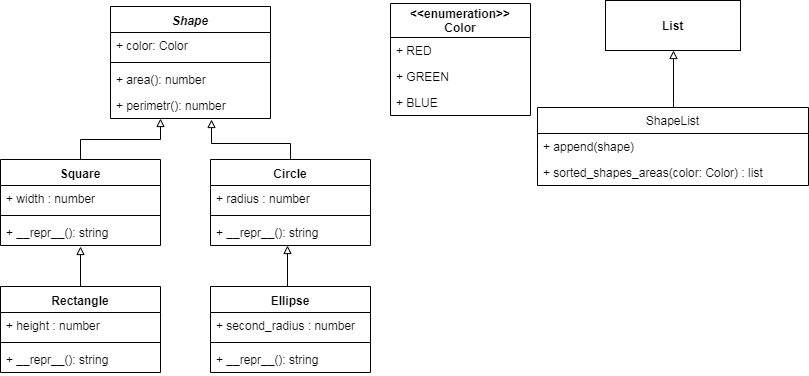

The diagram above was exported from draw.io. Its source (the exported page's mxGraphModel, read from the mxfile embedded in the PNG):
<mxGraphModel dx="432" dy="718" grid="1" gridSize="10" guides="1" tooltips="1" connect="1" arrows="1" fold="1" page="1" pageScale="1" pageWidth="827" pageHeight="1169" math="0" shadow="0">
  <root>
    <mxCell id="0" />
    <mxCell id="1" parent="0" />
    <mxCell id="SQlNUO55_Y5onhKiSC0J-1" value="Shape" style="swimlane;fontStyle=3;align=center;verticalAlign=top;childLayout=stackLayout;horizontal=1;startSize=26;horizontalStack=0;resizeParent=1;resizeParentMax=0;resizeLast=0;collapsible=1;marginBottom=0;" vertex="1" parent="1">
      <mxGeometry x="120" y="33" width="160" height="112" as="geometry" />
    </mxCell>
    <mxCell id="SQlNUO55_Y5onhKiSC0J-2" value="+ color: Color" style="text;strokeColor=none;fillColor=none;align=left;verticalAlign=top;spacingLeft=4;spacingRight=4;overflow=hidden;rotatable=0;points=[[0,0.5],[1,0.5]];portConstraint=eastwest;" vertex="1" parent="SQlNUO55_Y5onhKiSC0J-1">
      <mxGeometry y="26" width="160" height="26" as="geometry" />
    </mxCell>
    <mxCell id="SQlNUO55_Y5onhKiSC0J-3" value="" style="line;strokeWidth=1;fillColor=none;align=left;verticalAlign=middle;spacingTop=-1;spacingLeft=3;spacingRight=3;rotatable=0;labelPosition=right;points=[];portConstraint=eastwest;" vertex="1" parent="SQlNUO55_Y5onhKiSC0J-1">
      <mxGeometry y="52" width="160" height="8" as="geometry" />
    </mxCell>
    <mxCell id="SQlNUO55_Y5onhKiSC0J-4" value="+ area(): number" style="text;strokeColor=none;fillColor=none;align=left;verticalAlign=top;spacingLeft=4;spacingRight=4;overflow=hidden;rotatable=0;points=[[0,0.5],[1,0.5]];portConstraint=eastwest;" vertex="1" parent="SQlNUO55_Y5onhKiSC0J-1">
      <mxGeometry y="60" width="160" height="26" as="geometry" />
    </mxCell>
    <mxCell id="SQlNUO55_Y5onhKiSC0J-10" value="+ perimetr(): number" style="text;strokeColor=none;fillColor=none;align=left;verticalAlign=top;spacingLeft=4;spacingRight=4;overflow=hidden;rotatable=0;points=[[0,0.5],[1,0.5]];portConstraint=eastwest;" vertex="1" parent="SQlNUO55_Y5onhKiSC0J-1">
      <mxGeometry y="86" width="160" height="26" as="geometry" />
    </mxCell>
    <mxCell id="SQlNUO55_Y5onhKiSC0J-15" value="Square" style="swimlane;fontStyle=1;align=center;verticalAlign=top;childLayout=stackLayout;horizontal=1;startSize=26;horizontalStack=0;resizeParent=1;resizeParentMax=0;resizeLast=0;collapsible=1;marginBottom=0;" vertex="1" parent="1">
      <mxGeometry x="10" y="186" width="160" height="86" as="geometry" />
    </mxCell>
    <mxCell id="SQlNUO55_Y5onhKiSC0J-16" value="+ width : number" style="text;strokeColor=none;fillColor=none;align=left;verticalAlign=top;spacingLeft=4;spacingRight=4;overflow=hidden;rotatable=0;points=[[0,0.5],[1,0.5]];portConstraint=eastwest;" vertex="1" parent="SQlNUO55_Y5onhKiSC0J-15">
      <mxGeometry y="26" width="160" height="26" as="geometry" />
    </mxCell>
    <mxCell id="SQlNUO55_Y5onhKiSC0J-17" value="" style="line;strokeWidth=1;fillColor=none;align=left;verticalAlign=middle;spacingTop=-1;spacingLeft=3;spacingRight=3;rotatable=0;labelPosition=right;points=[];portConstraint=eastwest;" vertex="1" parent="SQlNUO55_Y5onhKiSC0J-15">
      <mxGeometry y="52" width="160" height="8" as="geometry" />
    </mxCell>
    <mxCell id="SQlNUO55_Y5onhKiSC0J-18" value="+ __repr__(): string" style="text;strokeColor=none;fillColor=none;align=left;verticalAlign=top;spacingLeft=4;spacingRight=4;overflow=hidden;rotatable=0;points=[[0,0.5],[1,0.5]];portConstraint=eastwest;" vertex="1" parent="SQlNUO55_Y5onhKiSC0J-15">
      <mxGeometry y="60" width="160" height="26" as="geometry" />
    </mxCell>
    <mxCell id="SQlNUO55_Y5onhKiSC0J-32" style="edgeStyle=orthogonalEdgeStyle;rounded=0;orthogonalLoop=1;jettySize=auto;html=1;exitX=0.5;exitY=0;exitDx=0;exitDy=0;entryX=0.5;entryY=1.038;entryDx=0;entryDy=0;entryPerimeter=0;endArrow=block;endFill=0;" edge="1" parent="1" source="SQlNUO55_Y5onhKiSC0J-19" target="SQlNUO55_Y5onhKiSC0J-18">
      <mxGeometry relative="1" as="geometry" />
    </mxCell>
    <mxCell id="SQlNUO55_Y5onhKiSC0J-19" value="Rectangle" style="swimlane;fontStyle=1;align=center;verticalAlign=top;childLayout=stackLayout;horizontal=1;startSize=26;horizontalStack=0;resizeParent=1;resizeParentMax=0;resizeLast=0;collapsible=1;marginBottom=0;" vertex="1" parent="1">
      <mxGeometry x="10" y="313" width="160" height="86" as="geometry" />
    </mxCell>
    <mxCell id="SQlNUO55_Y5onhKiSC0J-20" value="+ height : number" style="text;strokeColor=none;fillColor=none;align=left;verticalAlign=top;spacingLeft=4;spacingRight=4;overflow=hidden;rotatable=0;points=[[0,0.5],[1,0.5]];portConstraint=eastwest;" vertex="1" parent="SQlNUO55_Y5onhKiSC0J-19">
      <mxGeometry y="26" width="160" height="26" as="geometry" />
    </mxCell>
    <mxCell id="SQlNUO55_Y5onhKiSC0J-21" value="" style="line;strokeWidth=1;fillColor=none;align=left;verticalAlign=middle;spacingTop=-1;spacingLeft=3;spacingRight=3;rotatable=0;labelPosition=right;points=[];portConstraint=eastwest;" vertex="1" parent="SQlNUO55_Y5onhKiSC0J-19">
      <mxGeometry y="52" width="160" height="8" as="geometry" />
    </mxCell>
    <mxCell id="SQlNUO55_Y5onhKiSC0J-22" value="+ __repr__(): string" style="text;strokeColor=none;fillColor=none;align=left;verticalAlign=top;spacingLeft=4;spacingRight=4;overflow=hidden;rotatable=0;points=[[0,0.5],[1,0.5]];portConstraint=eastwest;" vertex="1" parent="SQlNUO55_Y5onhKiSC0J-19">
      <mxGeometry y="60" width="160" height="26" as="geometry" />
    </mxCell>
    <mxCell id="SQlNUO55_Y5onhKiSC0J-24" value="Circle" style="swimlane;fontStyle=1;align=center;verticalAlign=top;childLayout=stackLayout;horizontal=1;startSize=26;horizontalStack=0;resizeParent=1;resizeParentMax=0;resizeLast=0;collapsible=1;marginBottom=0;" vertex="1" parent="1">
      <mxGeometry x="220" y="186" width="160" height="86" as="geometry" />
    </mxCell>
    <mxCell id="SQlNUO55_Y5onhKiSC0J-25" value="+ radius : number" style="text;strokeColor=none;fillColor=none;align=left;verticalAlign=top;spacingLeft=4;spacingRight=4;overflow=hidden;rotatable=0;points=[[0,0.5],[1,0.5]];portConstraint=eastwest;" vertex="1" parent="SQlNUO55_Y5onhKiSC0J-24">
      <mxGeometry y="26" width="160" height="26" as="geometry" />
    </mxCell>
    <mxCell id="SQlNUO55_Y5onhKiSC0J-26" value="" style="line;strokeWidth=1;fillColor=none;align=left;verticalAlign=middle;spacingTop=-1;spacingLeft=3;spacingRight=3;rotatable=0;labelPosition=right;points=[];portConstraint=eastwest;" vertex="1" parent="SQlNUO55_Y5onhKiSC0J-24">
      <mxGeometry y="52" width="160" height="8" as="geometry" />
    </mxCell>
    <mxCell id="SQlNUO55_Y5onhKiSC0J-27" value="+ __repr__(): string" style="text;strokeColor=none;fillColor=none;align=left;verticalAlign=top;spacingLeft=4;spacingRight=4;overflow=hidden;rotatable=0;points=[[0,0.5],[1,0.5]];portConstraint=eastwest;" vertex="1" parent="SQlNUO55_Y5onhKiSC0J-24">
      <mxGeometry y="60" width="160" height="26" as="geometry" />
    </mxCell>
    <mxCell id="SQlNUO55_Y5onhKiSC0J-28" value="Ellipse" style="swimlane;fontStyle=1;align=center;verticalAlign=top;childLayout=stackLayout;horizontal=1;startSize=26;horizontalStack=0;resizeParent=1;resizeParentMax=0;resizeLast=0;collapsible=1;marginBottom=0;" vertex="1" parent="1">
      <mxGeometry x="220" y="313" width="160" height="86" as="geometry" />
    </mxCell>
    <mxCell id="SQlNUO55_Y5onhKiSC0J-29" value="+ second_radius : number" style="text;strokeColor=none;fillColor=none;align=left;verticalAlign=top;spacingLeft=4;spacingRight=4;overflow=hidden;rotatable=0;points=[[0,0.5],[1,0.5]];portConstraint=eastwest;" vertex="1" parent="SQlNUO55_Y5onhKiSC0J-28">
      <mxGeometry y="26" width="160" height="26" as="geometry" />
    </mxCell>
    <mxCell id="SQlNUO55_Y5onhKiSC0J-30" value="" style="line;strokeWidth=1;fillColor=none;align=left;verticalAlign=middle;spacingTop=-1;spacingLeft=3;spacingRight=3;rotatable=0;labelPosition=right;points=[];portConstraint=eastwest;" vertex="1" parent="SQlNUO55_Y5onhKiSC0J-28">
      <mxGeometry y="52" width="160" height="8" as="geometry" />
    </mxCell>
    <mxCell id="SQlNUO55_Y5onhKiSC0J-31" value="+ __repr__(): string" style="text;strokeColor=none;fillColor=none;align=left;verticalAlign=top;spacingLeft=4;spacingRight=4;overflow=hidden;rotatable=0;points=[[0,0.5],[1,0.5]];portConstraint=eastwest;" vertex="1" parent="SQlNUO55_Y5onhKiSC0J-28">
      <mxGeometry y="60" width="160" height="26" as="geometry" />
    </mxCell>
    <mxCell id="SQlNUO55_Y5onhKiSC0J-33" style="edgeStyle=orthogonalEdgeStyle;rounded=0;orthogonalLoop=1;jettySize=auto;html=1;exitX=0.5;exitY=0;exitDx=0;exitDy=0;endArrow=block;endFill=0;" edge="1" parent="1" source="SQlNUO55_Y5onhKiSC0J-28" target="SQlNUO55_Y5onhKiSC0J-27">
      <mxGeometry relative="1" as="geometry">
        <mxPoint x="100" y="323" as="sourcePoint" />
        <mxPoint x="100" y="283" as="targetPoint" />
        <Array as="points">
          <mxPoint x="297" y="313" />
        </Array>
      </mxGeometry>
    </mxCell>
    <mxCell id="SQlNUO55_Y5onhKiSC0J-34" style="edgeStyle=orthogonalEdgeStyle;rounded=0;orthogonalLoop=1;jettySize=auto;html=1;exitX=0.5;exitY=0;exitDx=0;exitDy=0;endArrow=block;endFill=0;" edge="1" parent="1" source="SQlNUO55_Y5onhKiSC0J-15" target="SQlNUO55_Y5onhKiSC0J-10">
      <mxGeometry relative="1" as="geometry">
        <mxPoint x="110" y="333" as="sourcePoint" />
        <mxPoint x="110" y="293" as="targetPoint" />
        <Array as="points">
          <mxPoint x="90" y="166" />
          <mxPoint x="170" y="166" />
        </Array>
      </mxGeometry>
    </mxCell>
    <mxCell id="SQlNUO55_Y5onhKiSC0J-37" style="edgeStyle=orthogonalEdgeStyle;rounded=0;orthogonalLoop=1;jettySize=auto;html=1;exitX=0.5;exitY=0;exitDx=0;exitDy=0;endArrow=block;endFill=0;entryX=0.631;entryY=1.038;entryDx=0;entryDy=0;entryPerimeter=0;" edge="1" parent="1" source="SQlNUO55_Y5onhKiSC0J-24" target="SQlNUO55_Y5onhKiSC0J-10">
      <mxGeometry relative="1" as="geometry">
        <mxPoint x="140" y="363" as="sourcePoint" />
        <mxPoint x="190" y="160" as="targetPoint" />
        <Array as="points">
          <mxPoint x="300" y="170" />
          <mxPoint x="221" y="170" />
        </Array>
      </mxGeometry>
    </mxCell>
    <mxCell id="SQlNUO55_Y5onhKiSC0J-38" value="&lt;&lt;enumeration&gt;&gt;&#10;Color" style="swimlane;fontStyle=1;childLayout=stackLayout;horizontal=1;startSize=34;fillColor=none;horizontalStack=0;resizeParent=1;resizeParentMax=0;resizeLast=0;collapsible=1;marginBottom=0;" vertex="1" parent="1">
      <mxGeometry x="400" y="30" width="140" height="112" as="geometry" />
    </mxCell>
    <mxCell id="SQlNUO55_Y5onhKiSC0J-39" value="+ RED" style="text;strokeColor=none;fillColor=none;align=left;verticalAlign=top;spacingLeft=4;spacingRight=4;overflow=hidden;rotatable=0;points=[[0,0.5],[1,0.5]];portConstraint=eastwest;" vertex="1" parent="SQlNUO55_Y5onhKiSC0J-38">
      <mxGeometry y="34" width="140" height="26" as="geometry" />
    </mxCell>
    <mxCell id="SQlNUO55_Y5onhKiSC0J-40" value="+ GREEN" style="text;strokeColor=none;fillColor=none;align=left;verticalAlign=top;spacingLeft=4;spacingRight=4;overflow=hidden;rotatable=0;points=[[0,0.5],[1,0.5]];portConstraint=eastwest;" vertex="1" parent="SQlNUO55_Y5onhKiSC0J-38">
      <mxGeometry y="60" width="140" height="26" as="geometry" />
    </mxCell>
    <mxCell id="SQlNUO55_Y5onhKiSC0J-41" value="+ BLUE" style="text;strokeColor=none;fillColor=none;align=left;verticalAlign=top;spacingLeft=4;spacingRight=4;overflow=hidden;rotatable=0;points=[[0,0.5],[1,0.5]];portConstraint=eastwest;" vertex="1" parent="SQlNUO55_Y5onhKiSC0J-38">
      <mxGeometry y="86" width="140" height="26" as="geometry" />
    </mxCell>
    <mxCell id="SQlNUO55_Y5onhKiSC0J-42" value="&lt;b&gt;List&lt;/b&gt;" style="html=1;" vertex="1" parent="1">
      <mxGeometry x="615" y="27" width="135" height="50" as="geometry" />
    </mxCell>
    <mxCell id="SQlNUO55_Y5onhKiSC0J-47" value="ShapeList" style="swimlane;fontStyle=0;childLayout=stackLayout;horizontal=1;startSize=26;fillColor=none;horizontalStack=0;resizeParent=1;resizeParentMax=0;resizeLast=0;collapsible=1;marginBottom=0;" vertex="1" parent="1">
      <mxGeometry x="547" y="134" width="271" height="78" as="geometry" />
    </mxCell>
    <mxCell id="SQlNUO55_Y5onhKiSC0J-48" value="+ append(shape)" style="text;strokeColor=none;fillColor=none;align=left;verticalAlign=top;spacingLeft=4;spacingRight=4;overflow=hidden;rotatable=0;points=[[0,0.5],[1,0.5]];portConstraint=eastwest;" vertex="1" parent="SQlNUO55_Y5onhKiSC0J-47">
      <mxGeometry y="26" width="271" height="26" as="geometry" />
    </mxCell>
    <mxCell id="SQlNUO55_Y5onhKiSC0J-49" value="+ sorted_shapes_areas(color: Color) : list" style="text;strokeColor=none;fillColor=none;align=left;verticalAlign=top;spacingLeft=4;spacingRight=4;overflow=hidden;rotatable=0;points=[[0,0.5],[1,0.5]];portConstraint=eastwest;" vertex="1" parent="SQlNUO55_Y5onhKiSC0J-47">
      <mxGeometry y="52" width="271" height="26" as="geometry" />
    </mxCell>
    <mxCell id="SQlNUO55_Y5onhKiSC0J-51" style="edgeStyle=orthogonalEdgeStyle;rounded=0;orthogonalLoop=1;jettySize=auto;html=1;exitX=0.5;exitY=0;exitDx=0;exitDy=0;endArrow=block;endFill=0;entryX=0.5;entryY=1;entryDx=0;entryDy=0;" edge="1" parent="1" source="SQlNUO55_Y5onhKiSC0J-47" target="SQlNUO55_Y5onhKiSC0J-42">
      <mxGeometry relative="1" as="geometry">
        <mxPoint x="310" y="323" as="sourcePoint" />
        <mxPoint x="307" y="282" as="targetPoint" />
        <Array as="points">
          <mxPoint x="683" y="130" />
          <mxPoint x="683" y="130" />
        </Array>
      </mxGeometry>
    </mxCell>
  </root>
</mxGraphModel>